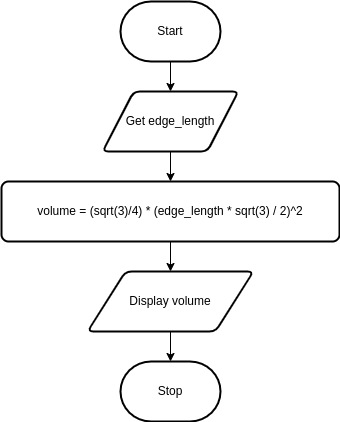

The diagram above was exported from draw.io. Its source (the exported page's mxGraphModel, read from the mxfile embedded in the PNG):
<mxGraphModel dx="1074" dy="760" grid="1" gridSize="10" guides="1" tooltips="1" connect="1" arrows="1" fold="1" page="1" pageScale="1" pageWidth="827" pageHeight="1169" math="0" shadow="0">
  <root>
    <mxCell id="7Z-LrOooxTyzb09muiCP-0" />
    <mxCell id="7Z-LrOooxTyzb09muiCP-1" parent="7Z-LrOooxTyzb09muiCP-0" />
    <mxCell id="7Z-LrOooxTyzb09muiCP-2" value="Start" style="strokeWidth=2;html=1;shape=mxgraph.flowchart.terminator;whiteSpace=wrap;" parent="7Z-LrOooxTyzb09muiCP-1" vertex="1">
      <mxGeometry x="364" y="80" width="100" height="60" as="geometry" />
    </mxCell>
    <mxCell id="7Z-LrOooxTyzb09muiCP-8" value="" style="edgeStyle=none;html=1;" parent="7Z-LrOooxTyzb09muiCP-1" source="7Z-LrOooxTyzb09muiCP-3" target="7Z-LrOooxTyzb09muiCP-4" edge="1">
      <mxGeometry relative="1" as="geometry" />
    </mxCell>
    <mxCell id="7Z-LrOooxTyzb09muiCP-3" value="Get edge_length" style="shape=parallelogram;html=1;strokeWidth=2;perimeter=parallelogramPerimeter;whiteSpace=wrap;rounded=1;arcSize=12;size=0.23;" parent="7Z-LrOooxTyzb09muiCP-1" vertex="1">
      <mxGeometry x="346" y="170" width="136" height="60" as="geometry" />
    </mxCell>
    <mxCell id="1" value="" style="edgeStyle=none;html=1;" parent="7Z-LrOooxTyzb09muiCP-1" source="7Z-LrOooxTyzb09muiCP-4" edge="1">
      <mxGeometry relative="1" as="geometry">
        <mxPoint x="414" y="350" as="targetPoint" />
      </mxGeometry>
    </mxCell>
    <mxCell id="7Z-LrOooxTyzb09muiCP-4" value="volume = (sqrt(3)/4) * (edge_length * sqrt(3) / 2)^2" style="rounded=1;whiteSpace=wrap;html=1;absoluteArcSize=1;arcSize=14;strokeWidth=2;" parent="7Z-LrOooxTyzb09muiCP-1" vertex="1">
      <mxGeometry x="245" y="260" width="338" height="60" as="geometry" />
    </mxCell>
    <mxCell id="7Z-LrOooxTyzb09muiCP-10" value="" style="edgeStyle=none;html=1;" parent="7Z-LrOooxTyzb09muiCP-1" source="7Z-LrOooxTyzb09muiCP-5" target="7Z-LrOooxTyzb09muiCP-6" edge="1">
      <mxGeometry relative="1" as="geometry" />
    </mxCell>
    <mxCell id="7Z-LrOooxTyzb09muiCP-5" value="Display volume" style="shape=parallelogram;html=1;strokeWidth=2;perimeter=parallelogramPerimeter;whiteSpace=wrap;rounded=1;arcSize=12;size=0.23;" parent="7Z-LrOooxTyzb09muiCP-1" vertex="1">
      <mxGeometry x="331" y="350" width="166" height="60" as="geometry" />
    </mxCell>
    <mxCell id="7Z-LrOooxTyzb09muiCP-6" value="Stop" style="strokeWidth=2;html=1;shape=mxgraph.flowchart.terminator;whiteSpace=wrap;" parent="7Z-LrOooxTyzb09muiCP-1" vertex="1">
      <mxGeometry x="364" y="440" width="100" height="60" as="geometry" />
    </mxCell>
    <mxCell id="5" value="" style="edgeStyle=none;html=1;" parent="7Z-LrOooxTyzb09muiCP-1" target="7Z-LrOooxTyzb09muiCP-3" edge="1">
      <mxGeometry relative="1" as="geometry">
        <mxPoint x="414" y="140" as="sourcePoint" />
      </mxGeometry>
    </mxCell>
  </root>
</mxGraphModel>